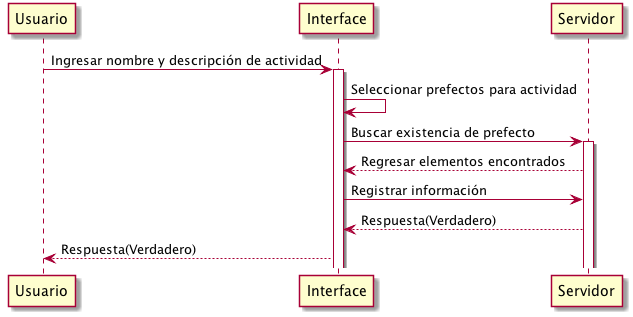

The diagram above was rendered by PlantUML. Its source (embedded in the PNG):
@startuml
participant Usuario

Usuario -> Interface: Ingresar nombre y descripción de actividad
activate Interface

Interface -> Interface: Seleccionar prefectos para actividad

Interface -> Servidor: Buscar existencia de prefecto
activate Servidor

Servidor --> Interface: Regresar elementos encontrados

Interface -> Servidor: Registrar información

Servidor --> Interface: Respuesta(Verdadero)

Interface --> Usuario: Respuesta(Verdadero)
@enduml